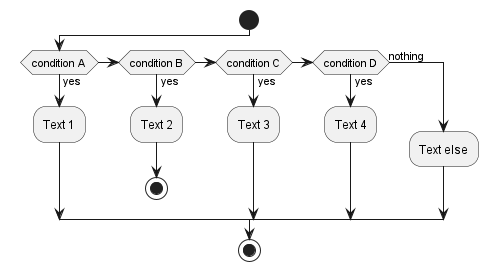

The diagram above was rendered by PlantUML. Its source (embedded in the PNG):
@startuml
start
if (condition A) then (yes)
  :Text 1;
elseif (condition B) then (yes)
  :Text 2;
  stop
elseif (condition C) then (yes)
  :Text 3;
elseif (condition D) then (yes)
  :Text 4;
else (nothing)
  :Text else;
endif
stop
@enduml